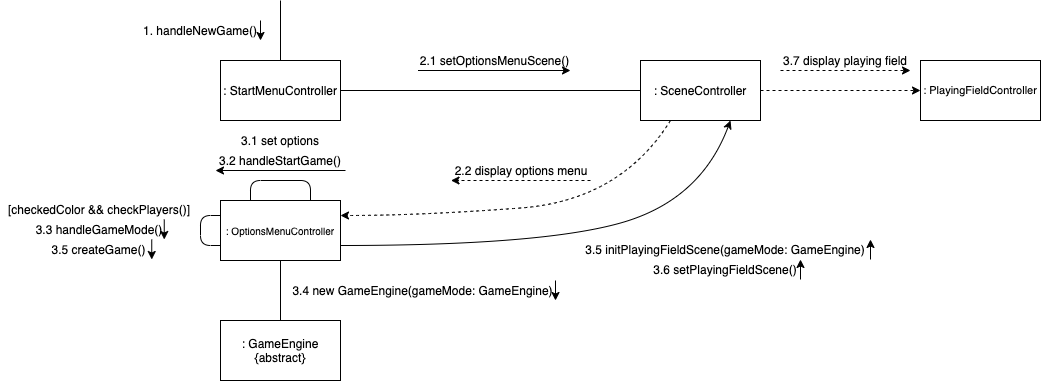

The diagram above was exported from draw.io. Its source (the exported page's mxGraphModel, read from the mxfile embedded in the PNG):
<mxGraphModel dx="1106" dy="911" grid="1" gridSize="10" guides="1" tooltips="1" connect="1" arrows="1" fold="1" page="1" pageScale="1.5" pageWidth="1169" pageHeight="826" background="none" math="0" shadow="0">
  <root>
    <mxCell id="0" style=";html=1;" />
    <mxCell id="1" style=";html=1;" parent="0" />
    <mxCell id="E2YWx5Px09Lwn7MdrqZP-1" value=": StartMenuController" style="rounded=0;whiteSpace=wrap;html=1;" parent="1" vertex="1">
      <mxGeometry x="560" y="580" width="120" height="60" as="geometry" />
    </mxCell>
    <mxCell id="E2YWx5Px09Lwn7MdrqZP-3" value="" style="endArrow=none;html=1;exitX=0.5;exitY=0;exitDx=0;exitDy=0;" parent="1" source="E2YWx5Px09Lwn7MdrqZP-1" edge="1">
      <mxGeometry width="50" height="50" relative="1" as="geometry">
        <mxPoint x="570" y="540" as="sourcePoint" />
        <mxPoint x="620" y="520" as="targetPoint" />
      </mxGeometry>
    </mxCell>
    <mxCell id="E2YWx5Px09Lwn7MdrqZP-4" value=": SceneController" style="rounded=0;whiteSpace=wrap;html=1;" parent="1" vertex="1">
      <mxGeometry x="980" y="580" width="120" height="60" as="geometry" />
    </mxCell>
    <mxCell id="E2YWx5Px09Lwn7MdrqZP-6" value="1. handleNewGame()" style="text;html=1;strokeColor=none;fillColor=none;align=center;verticalAlign=middle;whiteSpace=wrap;rounded=0;" parent="1" vertex="1">
      <mxGeometry x="480" y="540" width="120" height="20" as="geometry" />
    </mxCell>
    <mxCell id="E2YWx5Px09Lwn7MdrqZP-12" value="" style="endArrow=none;html=1;entryX=0;entryY=0.5;entryDx=0;entryDy=0;exitX=1;exitY=0.5;exitDx=0;exitDy=0;" parent="1" source="E2YWx5Px09Lwn7MdrqZP-1" target="E2YWx5Px09Lwn7MdrqZP-4" edge="1">
      <mxGeometry width="50" height="50" relative="1" as="geometry">
        <mxPoint x="690" y="710" as="sourcePoint" />
        <mxPoint x="740" y="660" as="targetPoint" />
      </mxGeometry>
    </mxCell>
    <mxCell id="E2YWx5Px09Lwn7MdrqZP-13" value="2.1 setOptionsMenuScene()" style="text;html=1;strokeColor=none;fillColor=none;align=center;verticalAlign=middle;whiteSpace=wrap;rounded=0;" parent="1" vertex="1">
      <mxGeometry x="757.5" y="570" width="152.5" height="20" as="geometry" />
    </mxCell>
    <mxCell id="E2YWx5Px09Lwn7MdrqZP-16" value=": OptionsMenuController" style="rounded=0;whiteSpace=wrap;html=1;fontSize=10;" parent="1" vertex="1">
      <mxGeometry x="560" y="720" width="120" height="60" as="geometry" />
    </mxCell>
    <mxCell id="E2YWx5Px09Lwn7MdrqZP-17" value="" style="endArrow=none;html=1;fontSize=10;entryX=0.75;entryY=0;entryDx=0;entryDy=0;exitX=0.25;exitY=0;exitDx=0;exitDy=0;" parent="1" source="E2YWx5Px09Lwn7MdrqZP-16" target="E2YWx5Px09Lwn7MdrqZP-16" edge="1">
      <mxGeometry width="50" height="50" relative="1" as="geometry">
        <mxPoint x="650" y="680" as="sourcePoint" />
        <mxPoint x="510" y="790" as="targetPoint" />
        <Array as="points">
          <mxPoint x="590" y="700" />
          <mxPoint x="650" y="700" />
        </Array>
      </mxGeometry>
    </mxCell>
    <mxCell id="E2YWx5Px09Lwn7MdrqZP-18" value="3.2 handleStartGame()" style="text;html=1;strokeColor=none;fillColor=none;align=center;verticalAlign=middle;whiteSpace=wrap;rounded=0;" parent="1" vertex="1">
      <mxGeometry x="555" y="670" width="130" height="20" as="geometry" />
    </mxCell>
    <mxCell id="E2YWx5Px09Lwn7MdrqZP-19" value="" style="endArrow=classic;html=1;fontSize=10;exitX=1;exitY=0;exitDx=0;exitDy=0;entryX=1;entryY=1;entryDx=0;entryDy=0;" parent="1" source="E2YWx5Px09Lwn7MdrqZP-6" target="E2YWx5Px09Lwn7MdrqZP-6" edge="1">
      <mxGeometry width="50" height="50" relative="1" as="geometry">
        <mxPoint x="500" y="640" as="sourcePoint" />
        <mxPoint x="550" y="590" as="targetPoint" />
      </mxGeometry>
    </mxCell>
    <mxCell id="E2YWx5Px09Lwn7MdrqZP-20" value="" style="endArrow=classic;html=1;fontSize=10;exitX=0;exitY=1;exitDx=0;exitDy=0;entryX=1;entryY=1;entryDx=0;entryDy=0;" parent="1" source="E2YWx5Px09Lwn7MdrqZP-13" target="E2YWx5Px09Lwn7MdrqZP-13" edge="1">
      <mxGeometry width="50" height="50" relative="1" as="geometry">
        <mxPoint x="750" y="710" as="sourcePoint" />
        <mxPoint x="800" y="660" as="targetPoint" />
      </mxGeometry>
    </mxCell>
    <mxCell id="E2YWx5Px09Lwn7MdrqZP-21" value="" style="endArrow=classic;html=1;fontSize=10;entryX=0;entryY=1;entryDx=0;entryDy=0;exitX=1;exitY=1;exitDx=0;exitDy=0;" parent="1" source="E2YWx5Px09Lwn7MdrqZP-18" target="E2YWx5Px09Lwn7MdrqZP-18" edge="1">
      <mxGeometry width="50" height="50" relative="1" as="geometry">
        <mxPoint x="720" y="730" as="sourcePoint" />
        <mxPoint x="770" y="680" as="targetPoint" />
      </mxGeometry>
    </mxCell>
    <mxCell id="E2YWx5Px09Lwn7MdrqZP-22" value="3.3 handleGameMode()" style="text;html=1;strokeColor=none;fillColor=none;align=center;verticalAlign=middle;whiteSpace=wrap;rounded=0;" parent="1" vertex="1">
      <mxGeometry x="373.75" y="739" width="130" height="20" as="geometry" />
    </mxCell>
    <mxCell id="E2YWx5Px09Lwn7MdrqZP-23" value="3.5 createGame()" style="text;html=1;strokeColor=none;fillColor=none;align=center;verticalAlign=middle;whiteSpace=wrap;rounded=0;" parent="1" vertex="1">
      <mxGeometry x="386.25" y="759" width="105" height="20" as="geometry" />
    </mxCell>
    <mxCell id="E2YWx5Px09Lwn7MdrqZP-24" value="[checkedColor &amp;amp;&amp;amp; checkPlayers()]" style="text;html=1;strokeColor=none;fillColor=none;align=center;verticalAlign=middle;whiteSpace=wrap;rounded=0;fontSize=12;" parent="1" vertex="1">
      <mxGeometry x="340" y="719" width="197.5" height="20" as="geometry" />
    </mxCell>
    <mxCell id="E2YWx5Px09Lwn7MdrqZP-25" value="" style="endArrow=none;html=1;fontSize=10;entryX=0;entryY=0.25;entryDx=0;entryDy=0;exitX=0;exitY=0.75;exitDx=0;exitDy=0;" parent="1" source="E2YWx5Px09Lwn7MdrqZP-16" target="E2YWx5Px09Lwn7MdrqZP-16" edge="1">
      <mxGeometry width="50" height="50" relative="1" as="geometry">
        <mxPoint x="600" y="730" as="sourcePoint" />
        <mxPoint x="660" y="730" as="targetPoint" />
        <Array as="points">
          <mxPoint x="540" y="765" />
          <mxPoint x="540" y="735" />
        </Array>
      </mxGeometry>
    </mxCell>
    <mxCell id="E2YWx5Px09Lwn7MdrqZP-26" value="" style="endArrow=classic;html=1;fontSize=10;entryX=1;entryY=1;entryDx=0;entryDy=0;exitX=1;exitY=0;exitDx=0;exitDy=0;" parent="1" source="E2YWx5Px09Lwn7MdrqZP-22" target="E2YWx5Px09Lwn7MdrqZP-22" edge="1">
      <mxGeometry width="50" height="50" relative="1" as="geometry">
        <mxPoint x="618.75" y="769" as="sourcePoint" />
        <mxPoint x="668.75" y="719" as="targetPoint" />
      </mxGeometry>
    </mxCell>
    <mxCell id="E2YWx5Px09Lwn7MdrqZP-27" value="" style="endArrow=classic;html=1;fontSize=10;entryX=1;entryY=1;entryDx=0;entryDy=0;exitX=1;exitY=0;exitDx=0;exitDy=0;" parent="1" source="E2YWx5Px09Lwn7MdrqZP-23" target="E2YWx5Px09Lwn7MdrqZP-23" edge="1">
      <mxGeometry width="50" height="50" relative="1" as="geometry">
        <mxPoint x="468.75" y="819" as="sourcePoint" />
        <mxPoint x="498.75" y="829" as="targetPoint" />
      </mxGeometry>
    </mxCell>
    <mxCell id="E2YWx5Px09Lwn7MdrqZP-28" value=": GameEngine {abstract}" style="rounded=0;whiteSpace=wrap;html=1;" parent="1" vertex="1">
      <mxGeometry x="560" y="840" width="120" height="60" as="geometry" />
    </mxCell>
    <mxCell id="E2YWx5Px09Lwn7MdrqZP-29" value="" style="endArrow=none;html=1;fontSize=10;exitX=0.5;exitY=1;exitDx=0;exitDy=0;entryX=0.5;entryY=0;entryDx=0;entryDy=0;" parent="1" source="E2YWx5Px09Lwn7MdrqZP-16" target="E2YWx5Px09Lwn7MdrqZP-28" edge="1">
      <mxGeometry width="50" height="50" relative="1" as="geometry">
        <mxPoint x="790" y="800" as="sourcePoint" />
        <mxPoint x="840" y="750" as="targetPoint" />
      </mxGeometry>
    </mxCell>
    <mxCell id="E2YWx5Px09Lwn7MdrqZP-30" value="3.4 new GameEngine(gameMode: GameEngine)" style="text;html=1;strokeColor=none;fillColor=none;align=center;verticalAlign=middle;whiteSpace=wrap;rounded=0;fontSize=12;" parent="1" vertex="1">
      <mxGeometry x="630" y="800" width="265" height="20" as="geometry" />
    </mxCell>
    <mxCell id="E2YWx5Px09Lwn7MdrqZP-31" value="" style="endArrow=classic;html=1;fontSize=12;exitX=1;exitY=0;exitDx=0;exitDy=0;entryX=1;entryY=1;entryDx=0;entryDy=0;" parent="1" source="E2YWx5Px09Lwn7MdrqZP-30" target="E2YWx5Px09Lwn7MdrqZP-30" edge="1">
      <mxGeometry width="50" height="50" relative="1" as="geometry">
        <mxPoint x="860" y="820" as="sourcePoint" />
        <mxPoint x="910" y="770" as="targetPoint" />
      </mxGeometry>
    </mxCell>
    <mxCell id="E2YWx5Px09Lwn7MdrqZP-32" value="3.5 initPlayingFieldScene(gameMode: GameEngine)" style="text;html=1;strokeColor=none;fillColor=none;align=center;verticalAlign=middle;whiteSpace=wrap;rounded=0;fontSize=12;" parent="1" vertex="1">
      <mxGeometry x="920" y="759" width="290" height="20" as="geometry" />
    </mxCell>
    <mxCell id="E2YWx5Px09Lwn7MdrqZP-33" value="3.6 setPlayingFieldScene()" style="text;html=1;strokeColor=none;fillColor=none;align=center;verticalAlign=middle;whiteSpace=wrap;rounded=0;fontSize=12;" parent="1" vertex="1">
      <mxGeometry x="990" y="779" width="150" height="20" as="geometry" />
    </mxCell>
    <mxCell id="E2YWx5Px09Lwn7MdrqZP-34" value="" style="endArrow=classic;html=1;fontSize=12;exitX=0.25;exitY=1;exitDx=0;exitDy=0;entryX=1;entryY=0.25;entryDx=0;entryDy=0;curved=1;dashed=1;" parent="1" source="E2YWx5Px09Lwn7MdrqZP-4" target="E2YWx5Px09Lwn7MdrqZP-16" edge="1">
      <mxGeometry width="50" height="50" relative="1" as="geometry">
        <mxPoint x="890" y="710" as="sourcePoint" />
        <mxPoint x="940" y="660" as="targetPoint" />
        <Array as="points">
          <mxPoint x="960" y="720" />
          <mxPoint x="760" y="735" />
        </Array>
      </mxGeometry>
    </mxCell>
    <mxCell id="E2YWx5Px09Lwn7MdrqZP-35" value="2.2 display options menu" style="text;html=1;strokeColor=none;fillColor=none;align=center;verticalAlign=middle;whiteSpace=wrap;rounded=0;fontSize=12;" parent="1" vertex="1">
      <mxGeometry x="790.5" y="680" width="139.5" height="20" as="geometry" />
    </mxCell>
    <mxCell id="E2YWx5Px09Lwn7MdrqZP-36" value="" style="endArrow=classic;html=1;dashed=1;fontSize=12;entryX=0;entryY=1;entryDx=0;entryDy=0;exitX=1;exitY=1;exitDx=0;exitDy=0;" parent="1" source="E2YWx5Px09Lwn7MdrqZP-35" target="E2YWx5Px09Lwn7MdrqZP-35" edge="1">
      <mxGeometry width="50" height="50" relative="1" as="geometry">
        <mxPoint x="920" y="780" as="sourcePoint" />
        <mxPoint x="970" y="730" as="targetPoint" />
      </mxGeometry>
    </mxCell>
    <mxCell id="E2YWx5Px09Lwn7MdrqZP-37" value="3.1 set options" style="text;html=1;strokeColor=none;fillColor=none;align=center;verticalAlign=middle;whiteSpace=wrap;rounded=0;" parent="1" vertex="1">
      <mxGeometry x="555" y="650" width="130" height="20" as="geometry" />
    </mxCell>
    <mxCell id="E2YWx5Px09Lwn7MdrqZP-38" value="" style="endArrow=classic;html=1;fontSize=12;entryX=0.75;entryY=1;entryDx=0;entryDy=0;exitX=1;exitY=0.75;exitDx=0;exitDy=0;curved=1;" parent="1" source="E2YWx5Px09Lwn7MdrqZP-16" target="E2YWx5Px09Lwn7MdrqZP-4" edge="1">
      <mxGeometry width="50" height="50" relative="1" as="geometry">
        <mxPoint x="1050" y="800" as="sourcePoint" />
        <mxPoint x="1100" y="750" as="targetPoint" />
        <Array as="points">
          <mxPoint x="880" y="765" />
          <mxPoint x="1040" y="720" />
        </Array>
      </mxGeometry>
    </mxCell>
    <mxCell id="E2YWx5Px09Lwn7MdrqZP-39" value="" style="endArrow=classic;html=1;fontSize=12;exitX=1;exitY=1;exitDx=0;exitDy=0;entryX=1;entryY=0;entryDx=0;entryDy=0;" parent="1" source="E2YWx5Px09Lwn7MdrqZP-32" target="E2YWx5Px09Lwn7MdrqZP-32" edge="1">
      <mxGeometry width="50" height="50" relative="1" as="geometry">
        <mxPoint x="943.5" y="889" as="sourcePoint" />
        <mxPoint x="993.5" y="839" as="targetPoint" />
      </mxGeometry>
    </mxCell>
    <mxCell id="E2YWx5Px09Lwn7MdrqZP-40" value="" style="endArrow=classic;html=1;fontSize=12;entryX=1;entryY=0;entryDx=0;entryDy=0;exitX=1;exitY=1;exitDx=0;exitDy=0;" parent="1" source="E2YWx5Px09Lwn7MdrqZP-33" target="E2YWx5Px09Lwn7MdrqZP-33" edge="1">
      <mxGeometry width="50" height="50" relative="1" as="geometry">
        <mxPoint x="993.5" y="869" as="sourcePoint" />
        <mxPoint x="1043.5" y="819" as="targetPoint" />
      </mxGeometry>
    </mxCell>
    <mxCell id="E2YWx5Px09Lwn7MdrqZP-41" value=": PlayingFieldController" style="rounded=0;whiteSpace=wrap;html=1;fontSize=11;" parent="1" vertex="1">
      <mxGeometry x="1260" y="580" width="120" height="60" as="geometry" />
    </mxCell>
    <mxCell id="E2YWx5Px09Lwn7MdrqZP-42" value="" style="endArrow=classic;html=1;fontSize=11;exitX=1;exitY=0.5;exitDx=0;exitDy=0;entryX=0;entryY=0.5;entryDx=0;entryDy=0;dashed=1;" parent="1" source="E2YWx5Px09Lwn7MdrqZP-4" target="E2YWx5Px09Lwn7MdrqZP-41" edge="1">
      <mxGeometry width="50" height="50" relative="1" as="geometry">
        <mxPoint x="1050" y="560" as="sourcePoint" />
        <mxPoint x="1100" y="510" as="targetPoint" />
      </mxGeometry>
    </mxCell>
    <mxCell id="E2YWx5Px09Lwn7MdrqZP-43" value="3.7 display playing field" style="text;html=1;strokeColor=none;fillColor=none;align=center;verticalAlign=middle;whiteSpace=wrap;rounded=0;fontSize=12;" parent="1" vertex="1">
      <mxGeometry x="1120" y="570" width="130" height="20" as="geometry" />
    </mxCell>
    <mxCell id="E2YWx5Px09Lwn7MdrqZP-44" value="" style="endArrow=classic;html=1;dashed=1;fontSize=11;entryX=1;entryY=1;entryDx=0;entryDy=0;exitX=0;exitY=1;exitDx=0;exitDy=0;" parent="1" source="E2YWx5Px09Lwn7MdrqZP-43" target="E2YWx5Px09Lwn7MdrqZP-43" edge="1">
      <mxGeometry width="50" height="50" relative="1" as="geometry">
        <mxPoint x="1000" y="540" as="sourcePoint" />
        <mxPoint x="1050" y="490" as="targetPoint" />
      </mxGeometry>
    </mxCell>
  </root>
</mxGraphModel>